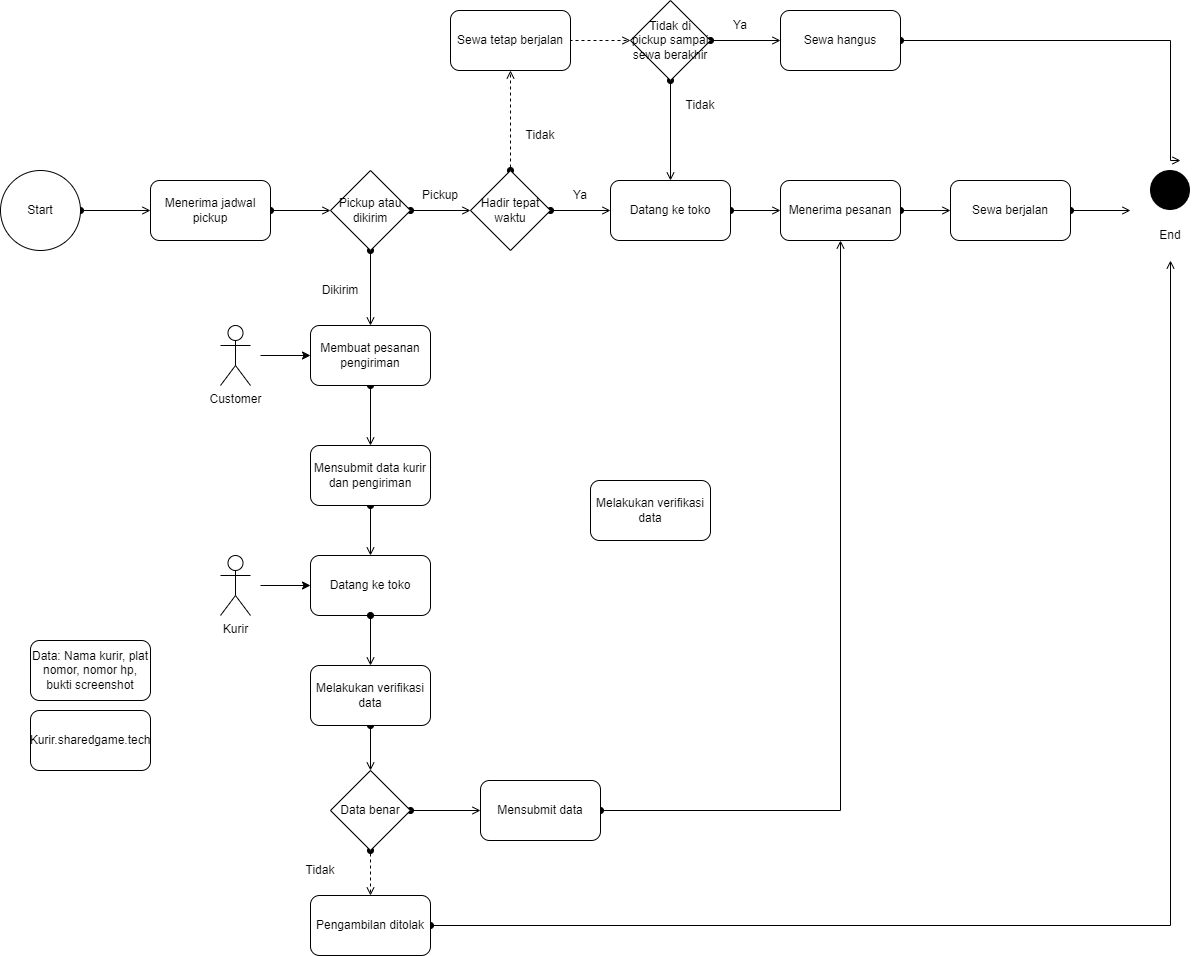

The diagram above was exported from draw.io. Its source (the exported page's mxGraphModel, read from the mxfile embedded in the PNG):
<mxGraphModel dx="1038" dy="1421" grid="1" gridSize="10" guides="1" tooltips="1" connect="1" arrows="1" fold="1" page="1" pageScale="1" pageWidth="1100" pageHeight="850" math="0" shadow="0">
  <root>
    <mxCell id="kR8DsdOZrQWKO2EyvxnY-0" />
    <mxCell id="kR8DsdOZrQWKO2EyvxnY-1" parent="kR8DsdOZrQWKO2EyvxnY-0" />
    <mxCell id="kR8DsdOZrQWKO2EyvxnY-2" style="edgeStyle=orthogonalEdgeStyle;rounded=0;orthogonalLoop=1;jettySize=auto;html=1;entryX=0;entryY=0.5;entryDx=0;entryDy=0;startArrow=oval;startFill=1;endArrow=open;endFill=0;" parent="kR8DsdOZrQWKO2EyvxnY-1" source="kR8DsdOZrQWKO2EyvxnY-3" edge="1">
      <mxGeometry relative="1" as="geometry">
        <mxPoint x="180" y="50" as="targetPoint" />
      </mxGeometry>
    </mxCell>
    <mxCell id="kR8DsdOZrQWKO2EyvxnY-3" value="Start" style="ellipse;whiteSpace=wrap;html=1;aspect=fixed;" parent="kR8DsdOZrQWKO2EyvxnY-1" vertex="1">
      <mxGeometry x="30" y="10" width="80" height="80" as="geometry" />
    </mxCell>
    <mxCell id="kR8DsdOZrQWKO2EyvxnY-4" style="edgeStyle=orthogonalEdgeStyle;rounded=0;orthogonalLoop=1;jettySize=auto;html=1;startArrow=oval;startFill=1;endArrow=open;endFill=0;" parent="kR8DsdOZrQWKO2EyvxnY-1" source="kR8DsdOZrQWKO2EyvxnY-5" edge="1">
      <mxGeometry relative="1" as="geometry">
        <mxPoint x="360" y="50" as="targetPoint" />
      </mxGeometry>
    </mxCell>
    <mxCell id="kR8DsdOZrQWKO2EyvxnY-5" value="Menerima jadwal pickup" style="rounded=1;whiteSpace=wrap;html=1;" parent="kR8DsdOZrQWKO2EyvxnY-1" vertex="1">
      <mxGeometry x="180" y="20" width="120" height="60" as="geometry" />
    </mxCell>
    <mxCell id="cijZHI8DojIv9-Re_b4X-0" style="edgeStyle=orthogonalEdgeStyle;rounded=0;orthogonalLoop=1;jettySize=auto;html=1;startArrow=oval;startFill=1;endArrow=open;endFill=0;" parent="kR8DsdOZrQWKO2EyvxnY-1" source="cijZHI8DojIv9-Re_b4X-2" edge="1">
      <mxGeometry relative="1" as="geometry">
        <mxPoint x="500" y="50" as="targetPoint" />
      </mxGeometry>
    </mxCell>
    <mxCell id="cijZHI8DojIv9-Re_b4X-1" style="edgeStyle=orthogonalEdgeStyle;rounded=0;orthogonalLoop=1;jettySize=auto;html=1;startArrow=oval;startFill=1;endArrow=open;endFill=0;" parent="kR8DsdOZrQWKO2EyvxnY-1" source="cijZHI8DojIv9-Re_b4X-2" edge="1">
      <mxGeometry relative="1" as="geometry">
        <mxPoint x="400" y="165" as="targetPoint" />
      </mxGeometry>
    </mxCell>
    <mxCell id="cijZHI8DojIv9-Re_b4X-2" value="Pickup atau dikirim" style="rhombus;whiteSpace=wrap;html=1;" parent="kR8DsdOZrQWKO2EyvxnY-1" vertex="1">
      <mxGeometry x="360" y="10" width="80" height="80" as="geometry" />
    </mxCell>
    <mxCell id="cijZHI8DojIv9-Re_b4X-3" value="Dikirim" style="text;html=1;strokeColor=none;fillColor=none;align=center;verticalAlign=middle;whiteSpace=wrap;rounded=0;" parent="kR8DsdOZrQWKO2EyvxnY-1" vertex="1">
      <mxGeometry x="340" y="115" width="60" height="30" as="geometry" />
    </mxCell>
    <mxCell id="cijZHI8DojIv9-Re_b4X-4" value="Pickup" style="text;html=1;strokeColor=none;fillColor=none;align=center;verticalAlign=middle;whiteSpace=wrap;rounded=0;" parent="kR8DsdOZrQWKO2EyvxnY-1" vertex="1">
      <mxGeometry x="440" y="20" width="60" height="30" as="geometry" />
    </mxCell>
    <mxCell id="cijZHI8DojIv9-Re_b4X-11" style="edgeStyle=orthogonalEdgeStyle;rounded=0;orthogonalLoop=1;jettySize=auto;html=1;startArrow=oval;startFill=1;endArrow=open;endFill=0;" parent="kR8DsdOZrQWKO2EyvxnY-1" source="cijZHI8DojIv9-Re_b4X-5" edge="1">
      <mxGeometry relative="1" as="geometry">
        <mxPoint x="400" y="285" as="targetPoint" />
      </mxGeometry>
    </mxCell>
    <mxCell id="cijZHI8DojIv9-Re_b4X-5" value="Membuat pesanan pengiriman" style="rounded=1;whiteSpace=wrap;html=1;" parent="kR8DsdOZrQWKO2EyvxnY-1" vertex="1">
      <mxGeometry x="340" y="165" width="120" height="60" as="geometry" />
    </mxCell>
    <mxCell id="cijZHI8DojIv9-Re_b4X-13" style="edgeStyle=orthogonalEdgeStyle;rounded=0;orthogonalLoop=1;jettySize=auto;html=1;startArrow=oval;startFill=1;endArrow=open;endFill=0;" parent="kR8DsdOZrQWKO2EyvxnY-1" source="cijZHI8DojIv9-Re_b4X-7" edge="1">
      <mxGeometry relative="1" as="geometry">
        <mxPoint x="810" y="50" as="targetPoint" />
      </mxGeometry>
    </mxCell>
    <mxCell id="cijZHI8DojIv9-Re_b4X-7" value="Datang ke toko" style="rounded=1;whiteSpace=wrap;html=1;" parent="kR8DsdOZrQWKO2EyvxnY-1" vertex="1">
      <mxGeometry x="640" y="20" width="120" height="60" as="geometry" />
    </mxCell>
    <mxCell id="cijZHI8DojIv9-Re_b4X-8" value="Customer" style="shape=umlActor;verticalLabelPosition=bottom;verticalAlign=top;html=1;outlineConnect=0;" parent="kR8DsdOZrQWKO2EyvxnY-1" vertex="1">
      <mxGeometry x="250" y="165" width="30" height="60" as="geometry" />
    </mxCell>
    <mxCell id="cijZHI8DojIv9-Re_b4X-9" value="" style="endArrow=classic;html=1;rounded=0;entryX=0;entryY=0.5;entryDx=0;entryDy=0;" parent="kR8DsdOZrQWKO2EyvxnY-1" target="cijZHI8DojIv9-Re_b4X-5" edge="1">
      <mxGeometry width="50" height="50" relative="1" as="geometry">
        <mxPoint x="290" y="195" as="sourcePoint" />
        <mxPoint x="260" y="105" as="targetPoint" />
      </mxGeometry>
    </mxCell>
    <mxCell id="cijZHI8DojIv9-Re_b4X-14" style="edgeStyle=orthogonalEdgeStyle;rounded=0;orthogonalLoop=1;jettySize=auto;html=1;startArrow=oval;startFill=1;endArrow=open;endFill=0;" parent="kR8DsdOZrQWKO2EyvxnY-1" source="cijZHI8DojIv9-Re_b4X-12" edge="1">
      <mxGeometry relative="1" as="geometry">
        <mxPoint x="400" y="395" as="targetPoint" />
      </mxGeometry>
    </mxCell>
    <mxCell id="cijZHI8DojIv9-Re_b4X-12" value="Mensubmit data kurir dan pengiriman" style="rounded=1;whiteSpace=wrap;html=1;" parent="kR8DsdOZrQWKO2EyvxnY-1" vertex="1">
      <mxGeometry x="340" y="285" width="120" height="60" as="geometry" />
    </mxCell>
    <mxCell id="cijZHI8DojIv9-Re_b4X-15" value="Datang ke toko" style="rounded=1;whiteSpace=wrap;html=1;" parent="kR8DsdOZrQWKO2EyvxnY-1" vertex="1">
      <mxGeometry x="340" y="395" width="120" height="60" as="geometry" />
    </mxCell>
    <mxCell id="8Izu3ecXnbWUqT38T9Pp-1" style="edgeStyle=orthogonalEdgeStyle;rounded=0;orthogonalLoop=1;jettySize=auto;html=1;startArrow=oval;startFill=1;endArrow=open;endFill=0;" parent="kR8DsdOZrQWKO2EyvxnY-1" edge="1">
      <mxGeometry relative="1" as="geometry">
        <mxPoint x="1160" y="50" as="targetPoint" />
        <mxPoint x="1100" y="50" as="sourcePoint" />
      </mxGeometry>
    </mxCell>
    <mxCell id="rqKrfl94h7Rn226iPb8n-11" style="edgeStyle=orthogonalEdgeStyle;rounded=0;orthogonalLoop=1;jettySize=auto;html=1;entryX=0;entryY=0.5;entryDx=0;entryDy=0;startArrow=oval;startFill=1;endArrow=open;endFill=0;" parent="kR8DsdOZrQWKO2EyvxnY-1" source="8Izu3ecXnbWUqT38T9Pp-0" target="rqKrfl94h7Rn226iPb8n-10" edge="1">
      <mxGeometry relative="1" as="geometry" />
    </mxCell>
    <mxCell id="8Izu3ecXnbWUqT38T9Pp-0" value="Menerima pesanan" style="rounded=1;whiteSpace=wrap;html=1;" parent="kR8DsdOZrQWKO2EyvxnY-1" vertex="1">
      <mxGeometry x="810" y="20" width="120" height="60" as="geometry" />
    </mxCell>
    <mxCell id="SpyC47fA5D8WBQbBI0dM-3" style="edgeStyle=orthogonalEdgeStyle;rounded=0;orthogonalLoop=1;jettySize=auto;html=1;startArrow=oval;startFill=1;endArrow=open;endFill=0;" parent="kR8DsdOZrQWKO2EyvxnY-1" edge="1">
      <mxGeometry relative="1" as="geometry">
        <mxPoint x="400" y="505" as="targetPoint" />
        <mxPoint x="400" y="455" as="sourcePoint" />
      </mxGeometry>
    </mxCell>
    <mxCell id="SpyC47fA5D8WBQbBI0dM-12" style="edgeStyle=orthogonalEdgeStyle;rounded=0;orthogonalLoop=1;jettySize=auto;html=1;entryX=0.5;entryY=0;entryDx=0;entryDy=0;startArrow=oval;startFill=1;endArrow=open;endFill=0;" parent="kR8DsdOZrQWKO2EyvxnY-1" source="SpyC47fA5D8WBQbBI0dM-4" target="SpyC47fA5D8WBQbBI0dM-9" edge="1">
      <mxGeometry relative="1" as="geometry" />
    </mxCell>
    <mxCell id="SpyC47fA5D8WBQbBI0dM-4" value="Melakukan verifikasi data" style="rounded=1;whiteSpace=wrap;html=1;" parent="kR8DsdOZrQWKO2EyvxnY-1" vertex="1">
      <mxGeometry x="340" y="505" width="120" height="60" as="geometry" />
    </mxCell>
    <mxCell id="SpyC47fA5D8WBQbBI0dM-5" value="Data: Nama kurir, plat nomor, nomor hp, bukti screenshot" style="rounded=1;whiteSpace=wrap;html=1;" parent="kR8DsdOZrQWKO2EyvxnY-1" vertex="1">
      <mxGeometry x="60" y="480" width="120" height="60" as="geometry" />
    </mxCell>
    <mxCell id="SpyC47fA5D8WBQbBI0dM-16" style="edgeStyle=orthogonalEdgeStyle;rounded=0;orthogonalLoop=1;jettySize=auto;html=1;startArrow=oval;startFill=1;endArrow=open;endFill=0;dashed=1;" parent="kR8DsdOZrQWKO2EyvxnY-1" source="SpyC47fA5D8WBQbBI0dM-9" edge="1">
      <mxGeometry relative="1" as="geometry">
        <mxPoint x="400" y="735" as="targetPoint" />
      </mxGeometry>
    </mxCell>
    <mxCell id="SpyC47fA5D8WBQbBI0dM-21" style="edgeStyle=orthogonalEdgeStyle;rounded=0;orthogonalLoop=1;jettySize=auto;html=1;entryX=0;entryY=0.5;entryDx=0;entryDy=0;startArrow=oval;startFill=1;endArrow=open;endFill=0;" parent="kR8DsdOZrQWKO2EyvxnY-1" source="SpyC47fA5D8WBQbBI0dM-9" target="SpyC47fA5D8WBQbBI0dM-20" edge="1">
      <mxGeometry relative="1" as="geometry" />
    </mxCell>
    <mxCell id="SpyC47fA5D8WBQbBI0dM-9" value="Data benar" style="rhombus;whiteSpace=wrap;html=1;" parent="kR8DsdOZrQWKO2EyvxnY-1" vertex="1">
      <mxGeometry x="360" y="610" width="80" height="80" as="geometry" />
    </mxCell>
    <mxCell id="SpyC47fA5D8WBQbBI0dM-13" value="Kurir.sharedgame.tech" style="rounded=1;whiteSpace=wrap;html=1;" parent="kR8DsdOZrQWKO2EyvxnY-1" vertex="1">
      <mxGeometry x="60" y="550" width="120" height="60" as="geometry" />
    </mxCell>
    <mxCell id="SpyC47fA5D8WBQbBI0dM-14" value="Kurir" style="shape=umlActor;verticalLabelPosition=bottom;verticalAlign=top;html=1;outlineConnect=0;" parent="kR8DsdOZrQWKO2EyvxnY-1" vertex="1">
      <mxGeometry x="250" y="395" width="30" height="60" as="geometry" />
    </mxCell>
    <mxCell id="SpyC47fA5D8WBQbBI0dM-15" value="" style="endArrow=classic;html=1;rounded=0;entryX=0;entryY=0.5;entryDx=0;entryDy=0;" parent="kR8DsdOZrQWKO2EyvxnY-1" edge="1">
      <mxGeometry width="50" height="50" relative="1" as="geometry">
        <mxPoint x="290" y="425" as="sourcePoint" />
        <mxPoint x="340" y="425" as="targetPoint" />
      </mxGeometry>
    </mxCell>
    <mxCell id="SpyC47fA5D8WBQbBI0dM-17" value="Tidak" style="text;html=1;strokeColor=none;fillColor=none;align=center;verticalAlign=middle;whiteSpace=wrap;rounded=0;" parent="kR8DsdOZrQWKO2EyvxnY-1" vertex="1">
      <mxGeometry x="320" y="695" width="60" height="30" as="geometry" />
    </mxCell>
    <mxCell id="rqKrfl94h7Rn226iPb8n-2" style="edgeStyle=orthogonalEdgeStyle;rounded=0;orthogonalLoop=1;jettySize=auto;html=1;startArrow=oval;startFill=1;endArrow=open;endFill=0;" parent="kR8DsdOZrQWKO2EyvxnY-1" source="SpyC47fA5D8WBQbBI0dM-18" edge="1">
      <mxGeometry relative="1" as="geometry">
        <mxPoint x="1200" y="100" as="targetPoint" />
        <Array as="points">
          <mxPoint x="1200" y="765" />
        </Array>
      </mxGeometry>
    </mxCell>
    <mxCell id="SpyC47fA5D8WBQbBI0dM-18" value="Pengambilan ditolak" style="rounded=1;whiteSpace=wrap;html=1;" parent="kR8DsdOZrQWKO2EyvxnY-1" vertex="1">
      <mxGeometry x="340" y="735" width="120" height="60" as="geometry" />
    </mxCell>
    <mxCell id="SpyC47fA5D8WBQbBI0dM-22" style="edgeStyle=orthogonalEdgeStyle;rounded=0;orthogonalLoop=1;jettySize=auto;html=1;startArrow=oval;startFill=1;endArrow=open;endFill=0;entryX=0.5;entryY=1;entryDx=0;entryDy=0;" parent="kR8DsdOZrQWKO2EyvxnY-1" source="SpyC47fA5D8WBQbBI0dM-20" target="8Izu3ecXnbWUqT38T9Pp-0" edge="1">
      <mxGeometry relative="1" as="geometry">
        <mxPoint x="680" y="650" as="targetPoint" />
      </mxGeometry>
    </mxCell>
    <mxCell id="SpyC47fA5D8WBQbBI0dM-20" value="Mensubmit data" style="rounded=1;whiteSpace=wrap;html=1;" parent="kR8DsdOZrQWKO2EyvxnY-1" vertex="1">
      <mxGeometry x="510" y="620" width="120" height="60" as="geometry" />
    </mxCell>
    <mxCell id="rqKrfl94h7Rn226iPb8n-0" value="" style="shape=image;html=1;verticalAlign=top;verticalLabelPosition=bottom;labelBackgroundColor=#ffffff;imageAspect=0;aspect=fixed;image=https://cdn4.iconfinder.com/data/icons/essential-app-2/16/record-round-circle-dot-128.png" parent="kR8DsdOZrQWKO2EyvxnY-1" vertex="1">
      <mxGeometry x="1180" y="10" width="40" height="40" as="geometry" />
    </mxCell>
    <mxCell id="rqKrfl94h7Rn226iPb8n-1" value="End" style="text;html=1;strokeColor=none;fillColor=none;align=center;verticalAlign=middle;whiteSpace=wrap;rounded=0;" parent="kR8DsdOZrQWKO2EyvxnY-1" vertex="1">
      <mxGeometry x="1170" y="60" width="60" height="30" as="geometry" />
    </mxCell>
    <mxCell id="rqKrfl94h7Rn226iPb8n-5" style="edgeStyle=orthogonalEdgeStyle;rounded=0;orthogonalLoop=1;jettySize=auto;html=1;startArrow=oval;startFill=1;endArrow=open;endFill=0;" parent="kR8DsdOZrQWKO2EyvxnY-1" source="rqKrfl94h7Rn226iPb8n-4" edge="1">
      <mxGeometry relative="1" as="geometry">
        <mxPoint x="640" y="50" as="targetPoint" />
      </mxGeometry>
    </mxCell>
    <mxCell id="rqKrfl94h7Rn226iPb8n-6" style="edgeStyle=orthogonalEdgeStyle;rounded=0;orthogonalLoop=1;jettySize=auto;html=1;startArrow=oval;startFill=1;endArrow=open;endFill=0;dashed=1;" parent="kR8DsdOZrQWKO2EyvxnY-1" source="rqKrfl94h7Rn226iPb8n-4" edge="1">
      <mxGeometry relative="1" as="geometry">
        <mxPoint x="540" y="-90" as="targetPoint" />
      </mxGeometry>
    </mxCell>
    <mxCell id="rqKrfl94h7Rn226iPb8n-4" value="Hadir tepat waktu" style="rhombus;whiteSpace=wrap;html=1;" parent="kR8DsdOZrQWKO2EyvxnY-1" vertex="1">
      <mxGeometry x="500" y="10" width="80" height="80" as="geometry" />
    </mxCell>
    <mxCell id="rqKrfl94h7Rn226iPb8n-12" style="edgeStyle=orthogonalEdgeStyle;rounded=0;orthogonalLoop=1;jettySize=auto;html=1;startArrow=oval;startFill=1;endArrow=open;endFill=0;dashed=1;" parent="kR8DsdOZrQWKO2EyvxnY-1" edge="1">
      <mxGeometry relative="1" as="geometry">
        <mxPoint x="560" y="-120" as="sourcePoint" />
        <mxPoint x="660" y="-120" as="targetPoint" />
      </mxGeometry>
    </mxCell>
    <mxCell id="rqKrfl94h7Rn226iPb8n-7" value="Sewa tetap berjalan" style="rounded=1;whiteSpace=wrap;html=1;" parent="kR8DsdOZrQWKO2EyvxnY-1" vertex="1">
      <mxGeometry x="480" y="-150" width="120" height="60" as="geometry" />
    </mxCell>
    <mxCell id="rqKrfl94h7Rn226iPb8n-8" value="Tidak" style="text;html=1;strokeColor=none;fillColor=none;align=center;verticalAlign=middle;whiteSpace=wrap;rounded=0;" parent="kR8DsdOZrQWKO2EyvxnY-1" vertex="1">
      <mxGeometry x="540" y="-40" width="60" height="30" as="geometry" />
    </mxCell>
    <mxCell id="rqKrfl94h7Rn226iPb8n-9" value="Ya" style="text;html=1;strokeColor=none;fillColor=none;align=center;verticalAlign=middle;whiteSpace=wrap;rounded=0;" parent="kR8DsdOZrQWKO2EyvxnY-1" vertex="1">
      <mxGeometry x="580" y="20" width="60" height="30" as="geometry" />
    </mxCell>
    <mxCell id="rqKrfl94h7Rn226iPb8n-10" value="Sewa berjalan" style="rounded=1;whiteSpace=wrap;html=1;" parent="kR8DsdOZrQWKO2EyvxnY-1" vertex="1">
      <mxGeometry x="980" y="20" width="120" height="60" as="geometry" />
    </mxCell>
    <mxCell id="rqKrfl94h7Rn226iPb8n-14" style="edgeStyle=orthogonalEdgeStyle;rounded=0;orthogonalLoop=1;jettySize=auto;html=1;startArrow=oval;startFill=1;endArrow=open;endFill=0;entryX=0;entryY=0.5;entryDx=0;entryDy=0;" parent="kR8DsdOZrQWKO2EyvxnY-1" source="rqKrfl94h7Rn226iPb8n-13" target="rqKrfl94h7Rn226iPb8n-15" edge="1">
      <mxGeometry relative="1" as="geometry">
        <mxPoint x="790" y="-120" as="targetPoint" />
      </mxGeometry>
    </mxCell>
    <mxCell id="rqKrfl94h7Rn226iPb8n-16" style="edgeStyle=orthogonalEdgeStyle;rounded=0;orthogonalLoop=1;jettySize=auto;html=1;entryX=0.5;entryY=0;entryDx=0;entryDy=0;startArrow=oval;startFill=1;endArrow=open;endFill=0;" parent="kR8DsdOZrQWKO2EyvxnY-1" source="rqKrfl94h7Rn226iPb8n-13" target="cijZHI8DojIv9-Re_b4X-7" edge="1">
      <mxGeometry relative="1" as="geometry" />
    </mxCell>
    <mxCell id="rqKrfl94h7Rn226iPb8n-13" value="Tidak di pickup sampai sewa berakhir" style="rhombus;whiteSpace=wrap;html=1;" parent="kR8DsdOZrQWKO2EyvxnY-1" vertex="1">
      <mxGeometry x="660" y="-160" width="80" height="80" as="geometry" />
    </mxCell>
    <mxCell id="rqKrfl94h7Rn226iPb8n-19" style="edgeStyle=orthogonalEdgeStyle;rounded=0;orthogonalLoop=1;jettySize=auto;html=1;startArrow=oval;startFill=1;endArrow=open;endFill=0;" parent="kR8DsdOZrQWKO2EyvxnY-1" source="rqKrfl94h7Rn226iPb8n-15" edge="1">
      <mxGeometry relative="1" as="geometry">
        <mxPoint x="1210" as="targetPoint" />
        <Array as="points">
          <mxPoint x="1200" y="-120" />
          <mxPoint x="1200" />
        </Array>
      </mxGeometry>
    </mxCell>
    <mxCell id="rqKrfl94h7Rn226iPb8n-15" value="Sewa hangus" style="rounded=1;whiteSpace=wrap;html=1;" parent="kR8DsdOZrQWKO2EyvxnY-1" vertex="1">
      <mxGeometry x="810" y="-150" width="120" height="60" as="geometry" />
    </mxCell>
    <mxCell id="rqKrfl94h7Rn226iPb8n-17" value="Tidak" style="text;html=1;strokeColor=none;fillColor=none;align=center;verticalAlign=middle;whiteSpace=wrap;rounded=0;" parent="kR8DsdOZrQWKO2EyvxnY-1" vertex="1">
      <mxGeometry x="700" y="-70" width="60" height="30" as="geometry" />
    </mxCell>
    <mxCell id="rqKrfl94h7Rn226iPb8n-18" value="Ya" style="text;html=1;strokeColor=none;fillColor=none;align=center;verticalAlign=middle;whiteSpace=wrap;rounded=0;" parent="kR8DsdOZrQWKO2EyvxnY-1" vertex="1">
      <mxGeometry x="740" y="-150" width="60" height="30" as="geometry" />
    </mxCell>
    <mxCell id="rqKrfl94h7Rn226iPb8n-20" value="Melakukan verifikasi data" style="rounded=1;whiteSpace=wrap;html=1;" parent="kR8DsdOZrQWKO2EyvxnY-1" vertex="1">
      <mxGeometry x="620" y="320" width="120" height="60" as="geometry" />
    </mxCell>
  </root>
</mxGraphModel>